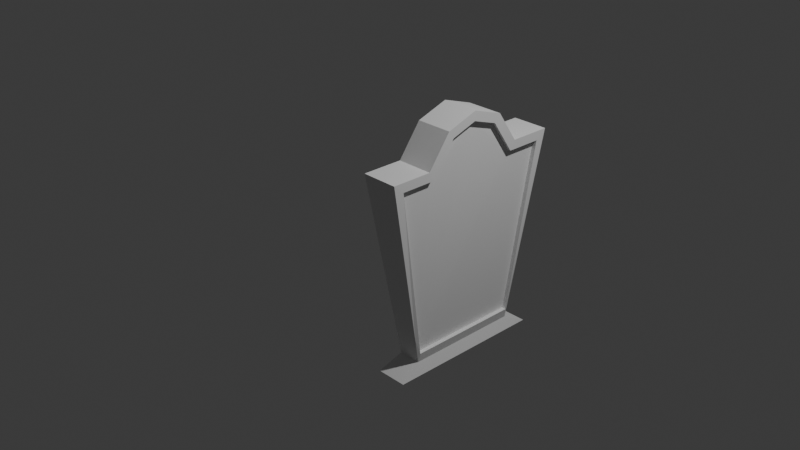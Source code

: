 # Source: mezartas_.blend  (saved by Blender 4.0.36; exported with 4.5.12 LTS)
import bpy
from mathutils import Matrix  # noqa: F401  (used for matrix-valued properties, if any)

bpy.ops.wm.read_factory_settings(use_empty=True)
scene = bpy.context.scene
scene.name = 'Scene'

# ---- collections
col_collection = bpy.data.collections.new('Collection'); scene.collection.children.link(col_collection)

# ---- materials (node trees are filled in below, after node groups)
mat_material = bpy.data.materials.new('Material')
mat_material.alpha_threshold = 0.0
mat_material.use_transparent_shadow = False
mat_material.roughness = 0.5
mat_material.line_color = (0.0, 0.0, 0.0, 1.0)

# ---- material node trees
mat_material.use_nodes = True; mat_material.node_tree.nodes.clear()
_N = mat_material.node_tree.nodes; _L = mat_material.node_tree.links
n0 = _N.new('ShaderNodeOutputMaterial'); n0.name = 'Material Output'; n0.location = (300, 300)
n1 = _N.new('ShaderNodeBsdfPrincipled'); n1.name = 'Principled BSDF'; n1.location = (10, 300)
n1.inputs[3].default_value = 1.45
_L.new(n1.outputs[0], n0.inputs[0])
n0.is_active_output = True

# ---- world
world_world = bpy.data.worlds.new('World'); scene.world = world_world
world_world.use_nodes = True; world_world.node_tree.nodes.clear()
_N = world_world.node_tree.nodes; _L = world_world.node_tree.links
n0 = _N.new('ShaderNodeOutputWorld'); n0.name = 'World Output'; n0.location = (300, 300)
n1 = _N.new('ShaderNodeBackground'); n1.name = 'Background'; n1.location = (10, 300)
n1.inputs[0].default_value = (0.05088, 0.05088, 0.05088, 1.0)
_L.new(n1.outputs[0], n0.inputs[0])
n0.is_active_output = True
world_world.color = (0.05088, 0.05088, 0.05088)
world_world.use_sun_shadow = False
world_world.sun_shadow_jitter_overblur = 0.0

# ---- cameras
cam_camera = bpy.data.cameras.new('Camera')
cam_camera.clip_end = 100.0
cam_camera.ortho_scale = 7.314

# ---- lights
light_light = bpy.data.lights.new('Light', 'POINT')
light_light.transmission_factor = 0.0
light_light.use_soft_falloff = False
light_light.energy = 1000.0
light_light.shadow_soft_size = 0.1
light_light.shadow_maximum_resolution = 0.006
light_light.use_absolute_resolution = True

# ---- meshes
me_cube = bpy.data.meshes.new('Cube')
me_cube.from_pydata([(0.9974, 0.8865, 0.9026), (0.944, 0.61, -0.9026), (0.9974, -0.8865, 0.9026), (0.944, -0.61, -0.9026), (0.6209, 0.856, 0.8764), (0.6729, 0.5876, -0.8764), (0.6209, -0.856, 0.8764), (0.6729, -0.5876, -0.8764), (0.9363, -1.0, 1.0), (0.8725, -1.0, 1.0), (0.8088, -1.0, 1.0), (0.7451, -1.0, 1.0), (0.6813, -1.0, 1.0), (0.9974, 0.5077, 0.9026), (0.9978, 0.2716, 1.244), (0.9973, -2.98e-08, 1.335), (0.9978, -0.273, 1.243), (0.9974, -0.5228, 0.9026), (0.6209, -0.5095, 0.8764), (0.6204, -0.2568, 1.221), (0.6211, 3.185e-08, 1.308), (0.6204, 0.255, 1.222), (0.6209, 0.494, 0.8764), (0.6813, 1.0, 1.0), (0.7451, 1.0, 1.0), (0.8088, 1.0, 1.0), (0.8725, 1.0, 1.0), (0.9363, 1.0, 1.0), (0.9363, 0.5588, 1.0), (0.9363, 0.3333, 1.326), (0.9363, -2.98e-08, 1.438), (0.9363, -0.3333, 1.326), (0.9363, -0.5722, 1.0), (0.8725, 0.5588, 1.0), (0.8725, 0.3333, 1.326), (0.8725, -2.98e-08, 1.438), (0.8725, -0.3333, 1.326), (0.8725, -0.5722, 1.0), (0.8088, 0.5588, 1.0), (0.8088, 0.3333, 1.326), (0.8088, -2.98e-08, 1.438), (0.8088, -0.3333, 1.326), (0.8088, -0.5722, 1.0), (0.7451, 0.5588, 1.0), (0.7451, 0.3333, 1.326), (0.7451, -2.98e-08, 1.438), (0.7451, -0.3333, 1.326), (0.7451, -0.5722, 1.0), (0.6813, 0.5588, 1.0), (0.6813, 0.3333, 1.326), (0.6813, -2.98e-08, 1.438), (0.6813, -0.3333, 1.326), (0.6813, -0.5722, 1.0), (1.0, 1.0, 1.0), (0.6176, 1.0, 1.0), (0.6813, 1.0, 1.0), (0.7451, 1.0, 1.0), (0.8088, 1.0, 1.0), (0.8725, 1.0, 1.0), (0.9363, 1.0, 1.0), (0.69, 0.6213, -1.0), (0.69, -0.6213, -1.0), (0.6176, -1.0, 1.0), (0.6176, 1.0, 1.0), (0.6176, 0.5588, 1.0), (0.6176, -0.5722, 1.0), (0.6176, -0.3333, 1.326), (0.6176, 2.98e-08, 1.438), (0.6176, 0.3333, 1.326), (1.0, 1.0, 1.0), (0.9276, 0.6213, -1.0), (1.0, -1.0, 1.0), (0.9276, -0.6213, -1.0), (1.0, -0.5722, 1.0), (1.0, 0.5588, 1.0), (1.0, 0.3333, 1.326), (1.0, -2.98e-08, 1.438), (1.0, -0.3333, 1.326), (0.7188, 0.5876, -0.8752), (0.7188, -0.5876, -0.8752), (0.6668, -0.856, 0.8776), (0.6668, 0.856, 0.8776), (0.6668, 0.494, 0.8776), (0.6668, -0.5095, 0.8776), (0.6663, -0.2568, 1.223), (0.667, 9.018e-08, 1.309), (0.6663, 0.255, 1.223), (0.9537, 0.8865, 0.9037), (0.9003, 0.61, -0.9014), (0.9537, -0.8865, 0.9037), (0.9003, -0.61, -0.9014), (0.9537, -0.5228, 0.9037), (0.9537, 0.5077, 0.9037), (0.9541, 0.2716, 1.245), (0.9536, 8.461e-09, 1.336), (0.9541, -0.273, 1.245), (0.9493, -0.6371, -0.7259), (0.6684, -0.6106, -0.7259), (0.9375, -0.6732, -0.7259), (0.6801, -0.6732, -0.7259), (0.9389, 0.6803, -0.6883), (0.6787, 0.6803, -0.6883), (0.6673, 0.6164, -0.6883), (0.6432, 0.8661, -1.124), (0.6432, -0.8661, -1.124), (0.9744, 0.8661, -1.124), (0.9744, -0.8661, -1.124)], [], [(52, 65, 62, 12), (72, 98, 99, 61), (6, 18, 83, 80), (61, 60, 103, 104), (3, 1, 88, 90), (60, 101, 100, 70), (73, 32, 8, 71), (32, 37, 9, 8), (37, 42, 10, 9), (42, 47, 11, 10), (47, 52, 12, 11), (69, 27, 28, 74), (74, 28, 29, 75), (75, 29, 30, 76), (76, 30, 31, 77), (77, 31, 32, 73), (27, 26, 33, 28), (28, 33, 34, 29), (29, 34, 35, 30), (30, 35, 36, 31), (31, 36, 37, 32), (26, 25, 38, 33), (33, 38, 39, 34), (34, 39, 40, 35), (35, 40, 41, 36), (36, 41, 42, 37), (25, 24, 43, 38), (38, 43, 44, 39), (39, 44, 45, 40), (40, 45, 46, 41), (41, 46, 47, 42), (24, 23, 48, 43), (43, 48, 49, 44), (44, 49, 50, 45), (45, 50, 51, 46), (46, 51, 52, 47), (23, 63, 64, 48), (48, 64, 68, 49), (49, 68, 67, 50), (50, 67, 66, 51), (51, 66, 65, 52), (26, 27, 59, 58), (24, 25, 57, 56), (63, 23, 55, 54), (27, 69, 53, 59), (25, 26, 58, 57), (23, 24, 56, 55), (7, 5, 60, 61), (6, 97, 99, 62), (5, 102, 101, 60), (4, 22, 64, 63), (18, 6, 62, 65), (19, 18, 65, 66), (20, 19, 66, 67), (21, 20, 67, 68), (22, 21, 68, 64), (0, 1, 70, 100, 69), (3, 96, 98, 72), (2, 17, 73, 71), (1, 3, 72, 70), (13, 0, 69, 74), (14, 13, 74, 75), (15, 14, 75, 76), (16, 15, 76, 77), (17, 16, 77, 73), (79, 80, 83, 84, 85, 86, 82, 81, 78), (7, 97, 6, 80, 79), (21, 22, 82, 86), (18, 19, 84, 83), (4, 102, 5, 78, 81), (19, 20, 85, 84), (22, 4, 81, 82), (5, 7, 79, 78), (20, 21, 86, 85), (88, 87, 92, 93, 94, 95, 91, 89, 90), (1, 0, 87, 88), (15, 16, 95, 94), (0, 13, 92, 87), (2, 96, 3, 90, 89), (16, 17, 91, 95), (13, 14, 93, 92), (17, 2, 89, 91), (14, 15, 94, 93), (99, 98, 71, 8, 9, 10, 11, 12, 62), (98, 96, 2, 71), (99, 97, 7, 61), (103, 105, 106, 104), (100, 101, 63, 23, 24, 25, 26, 27, 69), (101, 102, 4, 63), (70, 72, 106, 105), (60, 70, 105, 103), (72, 61, 104, 106)])
_uv = me_cube.uv_layers.new(name='UVMap')
_uv.uv.foreach_set('vector', [0.8333, 0.7083, 0.875, 0.7083, 0.875, 0.75, 0.8333, 0.75, 0.375, 0.75, 0.4093, 0.75, 0.4093, 1.0, 0.375, 1.0, 0.6091, 0.01459, 0.6027, 0.05483, 0.6027, 0.05483, 0.6091, 0.01459, 0.375, 0.0, 0.375, 0.25, 0.375, 0.25, 0.375, 0.0, 0.387, 0.7335, 0.387, 0.5165, 0.387, 0.5165, 0.387, 0.7335, 0.375, 0.25, 0.414, 0.25, 0.414, 0.5, 0.375, 0.5, 0.625, 0.7083, 0.6667, 0.7083, 0.6667, 0.75, 0.625, 0.75, 0.6667, 0.7083, 0.7083, 0.7083, 0.7083, 0.75, 0.6667, 0.75, 0.7083, 0.7083, 0.75, 0.7083, 0.75, 0.75, 0.7083, 0.75, 0.75, 0.7083, 0.7917, 0.7083, 0.7917, 0.75, 0.75, 0.75, 0.7917, 0.7083, 0.8333, 0.7083, 0.8333, 0.75, 0.7917, 0.75, 0.625, 0.5, 0.6667, 0.5, 0.6667, 0.5417, 0.625, 0.5417, 0.625, 0.5417, 0.6667, 0.5417, 0.6667, 0.5833, 0.625, 0.5833, 0.625, 0.5833, 0.6667, 0.5833, 0.6667, 0.625, 0.625, 0.625, 0.625, 0.625, 0.6667, 0.625, 0.6667, 0.6667, 0.625, 0.6667, 0.625, 0.6667, 0.6667, 0.6667, 0.6667, 0.7083, 0.625, 0.7083, 0.6667, 0.5, 0.7083, 0.5, 0.7083, 0.5417, 0.6667, 0.5417, 0.6667, 0.5417, 0.7083, 0.5417, 0.7083, 0.5833, 0.6667, 0.5833, 0.6667, 0.5833, 0.7083, 0.5833, 0.7083, 0.625, 0.6667, 0.625, 0.6667, 0.625, 0.7083, 0.625, 0.7083, 0.6667, 0.6667, 0.6667, 0.6667, 0.6667, 0.7083, 0.6667, 0.7083, 0.7083, 0.6667, 0.7083, 0.7083, 0.5, 0.75, 0.5, 0.75, 0.5417, 0.7083, 0.5417, 0.7083, 0.5417, 0.75, 0.5417, 0.75, 0.5833, 0.7083, 0.5833, 0.7083, 0.5833, 0.75, 0.5833, 0.75, 0.625, 0.7083, 0.625, 0.7083, 0.625, 0.75, 0.625, 0.75, 0.6667, 0.7083, 0.6667, 0.7083, 0.6667, 0.75, 0.6667, 0.75, 0.7083, 0.7083, 0.7083, 0.75, 0.5, 0.7917, 0.5, 0.7917, 0.5417, 0.75, 0.5417, 0.75, 0.5417, 0.7917, 0.5417, 0.7917, 0.5833, 0.75, 0.5833, 0.75, 0.5833, 0.7917, 0.5833, 0.7917, 0.625, 0.75, 0.625, 0.75, 0.625, 0.7917, 0.625, 0.7917, 0.6667, 0.75, 0.6667, 0.75, 0.6667, 0.7917, 0.6667, 0.7917, 0.7083, 0.75, 0.7083, 0.7917, 0.5, 0.8333, 0.5, 0.8333, 0.5417, 0.7917, 0.5417, 0.7917, 0.5417, 0.8333, 0.5417, 0.8333, 0.5833, 0.7917, 0.5833, 0.7917, 0.5833, 0.8333, 0.5833, 0.8333, 0.625, 0.7917, 0.625, 0.7917, 0.625, 0.8333, 0.625, 0.8333, 0.6667, 0.7917, 0.6667, 0.7917, 0.6667, 0.8333, 0.6667, 0.8333, 0.7083, 0.7917, 0.7083, 0.8333, 0.5, 0.875, 0.5, 0.875, 0.5417, 0.8333, 0.5417, 0.8333, 0.5417, 0.875, 0.5417, 0.875, 0.5833, 0.8333, 0.5833, 0.8333, 0.5833, 0.875, 0.5833, 0.875, 0.625, 0.8333, 0.625, 0.8333, 0.625, 0.875, 0.625, 0.875, 0.6667, 0.8333, 0.6667, 0.8333, 0.6667, 0.875, 0.6667, 0.875, 0.7083, 0.8333, 0.7083, 0.625, 0.4167, 0.625, 0.4583, 0.625, 0.4583, 0.625, 0.4167, 0.625, 0.3333, 0.625, 0.375, 0.625, 0.375, 0.625, 0.3333, 0.625, 0.25, 0.625, 0.2917, 0.625, 0.2917, 0.625, 0.25, 0.625, 0.4583, 0.625, 0.5, 0.625, 0.5, 0.625, 0.4583, 0.625, 0.375, 0.625, 0.4167, 0.625, 0.4167, 0.625, 0.375, 0.625, 0.2917, 0.625, 0.3333, 0.625, 0.3333, 0.625, 0.2917, 0.3902, 0.02085, 0.3902, 0.2292, 0.375, 0.25, 0.375, 0.0, 0.6091, 0.01459, 0.409, 0.02031, 0.4093, 0.0, 0.625, 0.0, 0.3902, 0.2292, 0.4137, 0.2299, 0.414, 0.25, 0.375, 0.25, 0.6091, 0.2356, 0.6024, 0.194, 0.625, 0.2083, 0.625, 0.25, 0.6027, 0.05483, 0.6091, 0.01459, 0.625, 0.0, 0.625, 0.04167, 0.6169, 0.09186, 0.6027, 0.05483, 0.625, 0.04167, 0.625, 0.08333, 0.6178, 0.125, 0.6169, 0.09186, 0.625, 0.08333, 0.625, 0.125, 0.6169, 0.1581, 0.6178, 0.125, 0.625, 0.125, 0.625, 0.1667, 0.6024, 0.194, 0.6169, 0.1581, 0.625, 0.1667, 0.625, 0.2083, 0.6126, 0.5112, 0.387, 0.5165, 0.375, 0.5, 0.414, 0.5, 0.625, 0.5, 0.387, 0.7335, 0.409, 0.734, 0.4093, 0.75, 0.375, 0.75, 0.6126, 0.7386, 0.6067, 0.6975, 0.625, 0.7083, 0.625, 0.75, 0.387, 0.5165, 0.387, 0.7335, 0.375, 0.75, 0.375, 0.5, 0.6065, 0.5535, 0.6126, 0.5112, 0.625, 0.5, 0.625, 0.5417, 0.6187, 0.59, 0.6065, 0.5535, 0.625, 0.5417, 0.625, 0.5833, 0.6193, 0.625, 0.6187, 0.59, 0.625, 0.5833, 0.625, 0.625, 0.6186, 0.66, 0.6193, 0.625, 0.625, 0.625, 0.625, 0.6667, 0.6067, 0.6975, 0.6186, 0.66, 0.625, 0.6667, 0.625, 0.7083, 0.3902, 0.02085, 0.6091, 0.01459, 0.6027, 0.05483, 0.6169, 0.09186, 0.6178, 0.125, 0.6169, 0.1581, 0.6024, 0.194, 0.6091, 0.2356, 0.3902, 0.2292, 0.3902, 0.02085, 0.409, 0.02031, 0.6091, 0.01459, 0.6091, 0.01459, 0.3902, 0.02085, 0.6169, 0.1581, 0.6024, 0.194, 0.6024, 0.194, 0.6169, 0.1581, 0.6027, 0.05483, 0.6169, 0.09186, 0.6169, 0.09186, 0.6027, 0.05483, 0.6091, 0.2356, 0.4137, 0.2299, 0.3902, 0.2292, 0.3902, 0.2292, 0.6091, 0.2356, 0.6169, 0.09186, 0.6178, 0.125, 0.6178, 0.125, 0.6169, 0.09186, 0.6024, 0.194, 0.6091, 0.2356, 0.6091, 0.2356, 0.6024, 0.194, 0.3902, 0.2292, 0.3902, 0.02085, 0.3902, 0.02085, 0.3902, 0.2292, 0.6178, 0.125, 0.6169, 0.1581, 0.6169, 0.1581, 0.6178, 0.125, 0.387, 0.5165, 0.6126, 0.5112, 0.6065, 0.5535, 0.6187, 0.59, 0.6193, 0.625, 0.6186, 0.66, 0.6067, 0.6975, 0.6126, 0.7386, 0.387, 0.7335, 0.387, 0.5165, 0.6126, 0.5112, 0.6126, 0.5112, 0.387, 0.5165, 0.6193, 0.625, 0.6186, 0.66, 0.6186, 0.66, 0.6193, 0.625, 0.6126, 0.5112, 0.6065, 0.5535, 0.6065, 0.5535, 0.6126, 0.5112, 0.6126, 0.7386, 0.409, 0.734, 0.387, 0.7335, 0.387, 0.7335, 0.6126, 0.7386, 0.6186, 0.66, 0.6067, 0.6975, 0.6067, 0.6975, 0.6186, 0.66, 0.6065, 0.5535, 0.6187, 0.59, 0.6187, 0.59, 0.6065, 0.5535, 0.6067, 0.6975, 0.6126, 0.7386, 0.6126, 0.7386, 0.6067, 0.6975, 0.6187, 0.59, 0.6193, 0.625, 0.6193, 0.625, 0.6187, 0.59, 0.4093, 1.0, 0.4093, 0.75, 0.625, 0.75, 0.625, 0.7917, 0.625, 0.8333, 0.625, 0.875, 0.625, 0.9167, 0.625, 0.9583, 0.625, 1.0, 0.4093, 0.75, 0.409, 0.734, 0.6126, 0.7386, 0.625, 0.75, 0.4093, 0.0, 0.409, 0.02031, 0.3902, 0.02085, 0.375, 0.0, 0.125, 0.5, 0.375, 0.5, 0.375, 0.75, 0.125, 0.75, 0.414, 0.5, 0.414, 0.25, 0.625, 0.25, 0.625, 0.2917, 0.625, 0.3333, 0.625, 0.375, 0.625, 0.4167, 0.625, 0.4583, 0.625, 0.5, 0.414, 0.25, 0.4137, 0.2299, 0.6091, 0.2356, 0.625, 0.25, 0.375, 0.5, 0.375, 0.75, 0.375, 0.75, 0.375, 0.5, 0.375, 0.25, 0.375, 0.5, 0.375, 0.5, 0.375, 0.25, 0.375, 0.75, 0.375, 1.0, 0.375, 1.0, 0.375, 0.75])
me_cube.materials.append(mat_material)
me_cube.use_mirror_vertex_groups = False
me_cube.update()

# ---- objects
ob_cube = bpy.data.objects.new('Cube', me_cube)
ob_light = bpy.data.objects.new('Light', light_light)
ob_camera = bpy.data.objects.new('Camera', cam_camera)

# ---- transforms, parenting, visibility, modifiers, constraints
ob_cube.location = (0.0, 0.0, 0.0)
ob_cube.lock_rotations_4d = False
ob_cube.empty_display_type = 'ARROWS'
ob_cube.lineart.crease_threshold = 0.0
ob_light.location = (4.076, 1.005, 5.904)
ob_light.rotation_euler = (0.6503, 0.05522, 1.866)
ob_light.lock_rotations_4d = False
ob_light.empty_display_type = 'ARROWS'
ob_light.color = (0.0, 0.0, 0.0, 0.0)
ob_light.lineart.crease_threshold = 0.0
ob_camera.location = (7.359, -6.926, 4.958)
ob_camera.rotation_euler = (1.109, 0.0, 0.8149)
ob_camera.lock_rotations_4d = False
ob_camera.empty_display_type = 'ARROWS'
ob_camera.color = (0.0, 0.0, 0.0, 0.0)
ob_camera.display_type = 'WIRE'
ob_camera.lineart.crease_threshold = 0.0

# ---- collection membership
col_collection.objects.link(ob_cube)
col_collection.objects.link(ob_light)
col_collection.objects.link(ob_camera)

# ---- scene / render settings (as saved in the file)
scene.camera = ob_camera
scene.frame_start = 1; scene.frame_end = 250; scene.frame_set(1)
scene.render.engine = 'BLENDER_EEVEE_NEXT'
scene.cycles.sampling_pattern = 'TABULATED_SOBOL'
bpy.context.view_layer.update()
